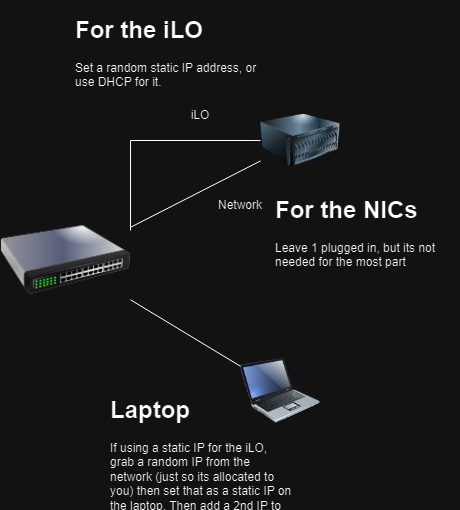

The diagram above was exported from draw.io. Its source (the exported page's mxGraphModel, read from the mxfile embedded in the PNG):
<mxGraphModel dx="1434" dy="758" grid="1" gridSize="10" guides="1" tooltips="1" connect="1" arrows="1" fold="1" page="1" pageScale="1" pageWidth="827" pageHeight="1169" math="0" shadow="0">
  <root>
    <mxCell id="0" />
    <mxCell id="1" parent="0" />
    <mxCell id="0pKJk4CavUQhCiDcZkTv-1" value="" style="image;html=1;image=img/lib/clip_art/computers/Server_128x128.png" parent="1" vertex="1">
      <mxGeometry x="340" y="200" width="80" height="80" as="geometry" />
    </mxCell>
    <mxCell id="0pKJk4CavUQhCiDcZkTv-2" value="" style="image;html=1;image=img/lib/clip_art/computers/Laptop_128x128.png" parent="1" vertex="1">
      <mxGeometry x="320" y="450" width="80" height="80" as="geometry" />
    </mxCell>
    <mxCell id="0pKJk4CavUQhCiDcZkTv-3" value="" style="image;html=1;image=img/lib/clip_art/networking/Switch_128x128.png" parent="1" vertex="1">
      <mxGeometry x="80" y="300" width="130" height="120" as="geometry" />
    </mxCell>
    <mxCell id="0pKJk4CavUQhCiDcZkTv-4" value="" style="endArrow=none;html=1;rounded=0;" parent="1" source="0pKJk4CavUQhCiDcZkTv-3" target="0pKJk4CavUQhCiDcZkTv-1" edge="1">
      <mxGeometry width="50" height="50" relative="1" as="geometry">
        <mxPoint x="390" y="420" as="sourcePoint" />
        <mxPoint x="440" y="370" as="targetPoint" />
      </mxGeometry>
    </mxCell>
    <mxCell id="0pKJk4CavUQhCiDcZkTv-5" value="" style="endArrow=none;html=1;rounded=0;edgeStyle=orthogonalEdgeStyle;exitX=1;exitY=0.25;exitDx=0;exitDy=0;" parent="1" source="0pKJk4CavUQhCiDcZkTv-3" target="0pKJk4CavUQhCiDcZkTv-1" edge="1">
      <mxGeometry width="50" height="50" relative="1" as="geometry">
        <mxPoint x="360" y="420" as="sourcePoint" />
        <mxPoint x="410" y="370" as="targetPoint" />
        <Array as="points">
          <mxPoint x="210" y="240" />
        </Array>
      </mxGeometry>
    </mxCell>
    <mxCell id="0pKJk4CavUQhCiDcZkTv-6" value="" style="endArrow=none;html=1;rounded=0;" parent="1" source="0pKJk4CavUQhCiDcZkTv-2" target="0pKJk4CavUQhCiDcZkTv-3" edge="1">
      <mxGeometry width="50" height="50" relative="1" as="geometry">
        <mxPoint x="390" y="420" as="sourcePoint" />
        <mxPoint x="440" y="370" as="targetPoint" />
      </mxGeometry>
    </mxCell>
    <mxCell id="0pKJk4CavUQhCiDcZkTv-7" value="iLO" style="text;html=1;strokeColor=none;fillColor=none;align=center;verticalAlign=middle;whiteSpace=wrap;rounded=0;" parent="1" vertex="1">
      <mxGeometry x="250" y="200" width="60" height="30" as="geometry" />
    </mxCell>
    <mxCell id="0pKJk4CavUQhCiDcZkTv-8" value="Network" style="text;html=1;strokeColor=none;fillColor=none;align=center;verticalAlign=middle;whiteSpace=wrap;rounded=0;" parent="1" vertex="1">
      <mxGeometry x="290" y="290" width="60" height="30" as="geometry" />
    </mxCell>
    <mxCell id="0pKJk4CavUQhCiDcZkTv-9" value="&lt;h1&gt;For the iLO&lt;/h1&gt;&lt;p&gt;Set a random static IP address, or use DHCP for it.&amp;nbsp;&lt;/p&gt;" style="text;html=1;strokeColor=none;fillColor=none;spacing=5;spacingTop=-20;whiteSpace=wrap;overflow=hidden;rounded=0;" parent="1" vertex="1">
      <mxGeometry x="150" y="110" width="190" height="120" as="geometry" />
    </mxCell>
    <mxCell id="0pKJk4CavUQhCiDcZkTv-10" value="&lt;h1&gt;For the NICs&lt;/h1&gt;&lt;p&gt;Leave 1 plugged in, but its not needed for the most part&lt;/p&gt;" style="text;html=1;strokeColor=none;fillColor=none;spacing=5;spacingTop=-20;whiteSpace=wrap;overflow=hidden;rounded=0;" parent="1" vertex="1">
      <mxGeometry x="350" y="290" width="190" height="120" as="geometry" />
    </mxCell>
    <mxCell id="0pKJk4CavUQhCiDcZkTv-11" value="&lt;h1&gt;Laptop&lt;/h1&gt;&lt;p&gt;If using a static IP for the iLO, grab a random IP from the network (just so its allocated to you) then set that as a static IP on the laptop. Then add a 2nd IP to match for the iLO.&lt;/p&gt;&lt;p&gt;Once setup, then you should be able to log into the iLO (with the administrator and password you set)&lt;/p&gt;" style="text;html=1;strokeColor=none;fillColor=none;spacing=5;spacingTop=-20;whiteSpace=wrap;overflow=hidden;rounded=0;" parent="1" vertex="1">
      <mxGeometry x="185" y="490" width="190" height="120" as="geometry" />
    </mxCell>
  </root>
</mxGraphModel>